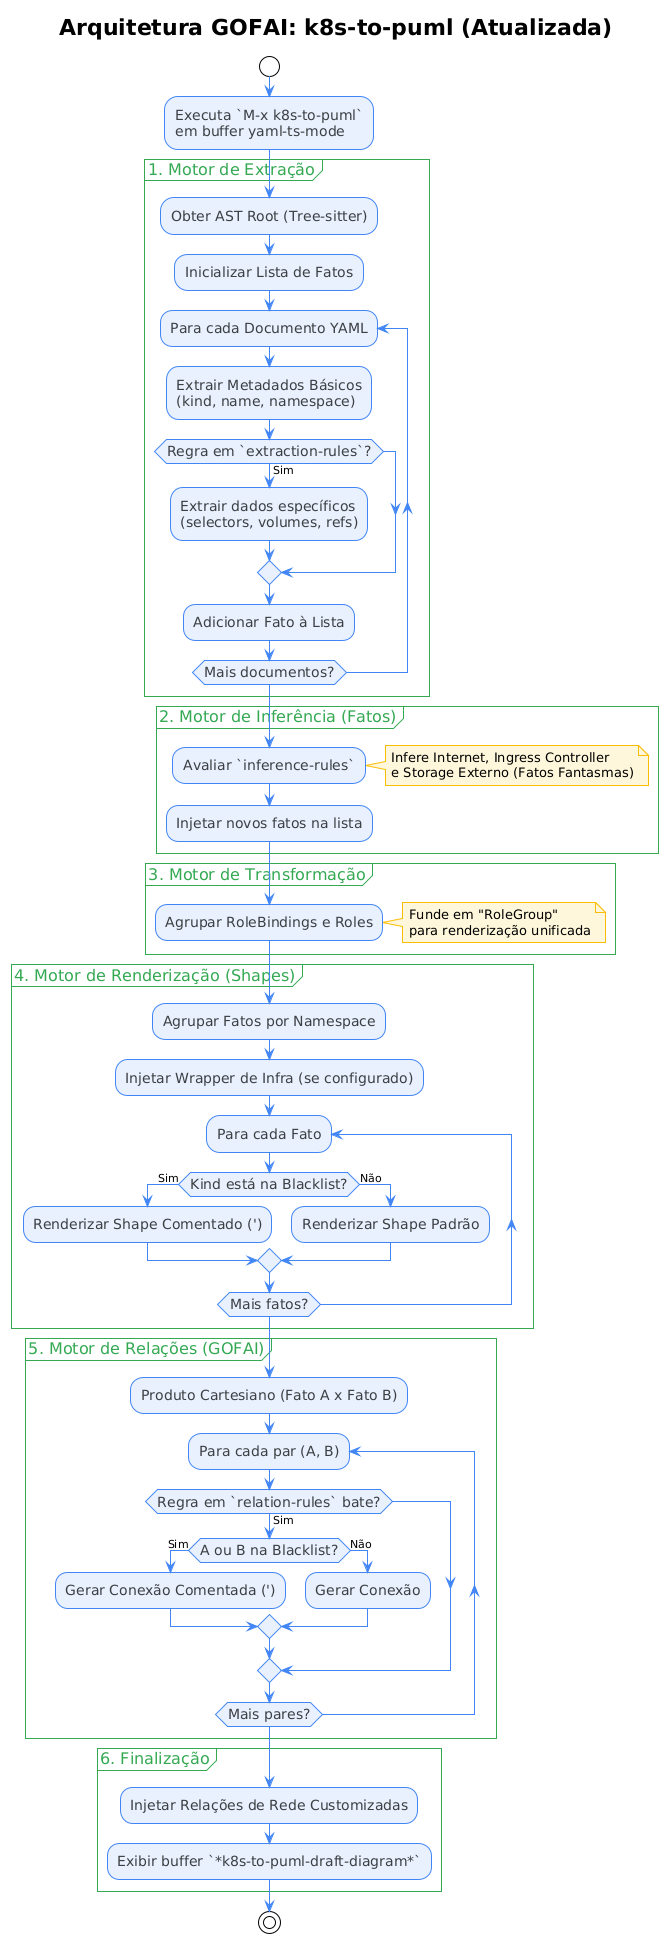

The diagram above was rendered by PlantUML. Its source (embedded in the PNG):
@startuml
!theme plain
skinparam activity {
  BorderColor #4285F4
  BackgroundColor #E8F0FE
  FontColor #3C4043
  FontSize 14
  ArrowColor #4285F4
}
skinparam note {
  BackgroundColor #FFF7DA
  BorderColor #FBBC04
}
skinparam partition {
  BorderColor #34A853
  BackgroundColor transparent
  FontColor #34A853
  FontSize 16
}

title Arquitetura GOFAI: k8s-to-puml (Atualizada)

start
:Executa `M-x k8s-to-puml`\nem buffer yaml-ts-mode;

partition "1. Motor de Extração" {
  :Obter AST Root (Tree-sitter);
  :Inicializar Lista de Fatos;
  repeat :Para cada Documento YAML;
    :Extrair Metadados Básicos\n(kind, name, namespace);
    if (Regra em `extraction-rules`?) then (Sim)
      :Extrair dados específicos\n(selectors, volumes, refs);
    endif
    :Adicionar Fato à Lista;
  repeat while (Mais documentos?)
}

partition "2. Motor de Inferência (Fatos)" {
  :Avaliar `inference-rules`;
  note right: Infere Internet, Ingress Controller\ne Storage Externo (Fatos Fantasmas)
  :Injetar novos fatos na lista;
}

partition "3. Motor de Transformação" {
  :Agrupar RoleBindings e Roles;
  note right: Funde em "RoleGroup"\npara renderização unificada
}

partition "4. Motor de Renderização (Shapes)" {
  :Agrupar Fatos por Namespace;
  :Injetar Wrapper de Infra (se configurado);
  repeat :Para cada Fato;
    if (Kind está na Blacklist?) then (Sim)
      :Renderizar Shape Comentado (');
    else (Não)
      :Renderizar Shape Padrão;
    endif
  repeat while (Mais fatos?)
}

partition "5. Motor de Relações (GOFAI)" {
  :Produto Cartesiano (Fato A x Fato B);
  repeat :Para cada par (A, B);
    if (Regra em `relation-rules` bate?) then (Sim)
      if (A ou B na Blacklist?) then (Sim)
        :Gerar Conexão Comentada (');
      else (Não)
        :Gerar Conexão;
      endif
    endif
  repeat while (Mais pares?)
}

partition "6. Finalização" {
  :Injetar Relações de Rede Customizadas;
  :Exibir buffer `*k8s-to-puml-draft-diagram*`;
}

stop
@enduml